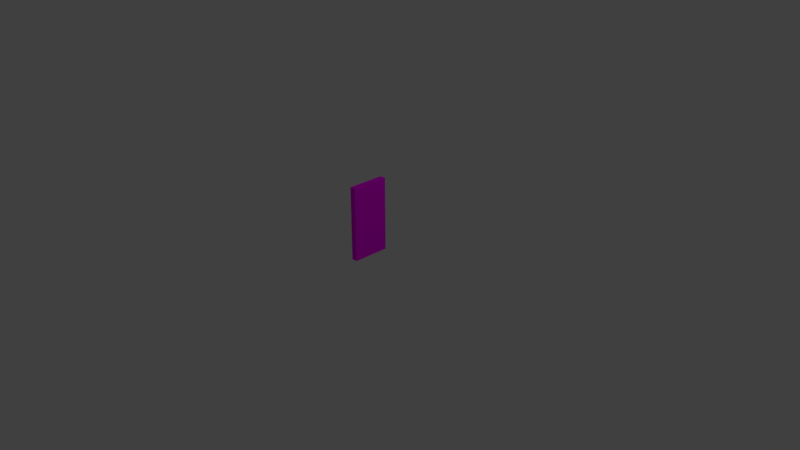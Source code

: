 # Source: door.blend  (saved by Blender 2.79.0; exported with 4.5.12 LTS)
import bpy
from mathutils import Matrix  # noqa: F401  (used for matrix-valued properties, if any)

bpy.ops.wm.read_factory_settings(use_empty=True)
scene = bpy.context.scene
scene.name = 'Scene'

# ---- collections
col_collection_1 = bpy.data.collections.new('Collection 1'); scene.collection.children.link(col_collection_1)

# ---- images (referenced by path relative to the original .blend; pixels are not part of the script)
import os
ASSET_DIR = os.environ.get("B2B_ASSET_DIR", "")  # directory of the original .blend (textures are referenced by path, not embedded)
HERE = os.path.dirname(os.path.abspath(__file__))  # packed textures are extracted next to this script under _unpacked/

def load_image(name, relpath, width, height, colorspace="sRGB"):
    """Load a texture the original file referenced (path relative to the .blend, or extracted next to this script)."""
    p = next((c for c in (os.path.join(HERE, relpath), os.path.join(ASSET_DIR, relpath)) if relpath and os.path.exists(c)), "")
    if p:
        img = bpy.data.images.load(p, check_existing=True)
        img.name = name
    else:  # same state as the original file: an image datablock whose file is absent (Cycles renders it pink)
        img = bpy.data.images.new(name, width, height)
        img.source = "FILE"
        img.filepath = "//" + (relpath or name)
    img.colorspace_settings.name = colorspace
    return img
img_door_frontdoor_png = load_image('door-FrontDoor.png', 'door-FrontDoor.png', 1024, 1024, 'sRGB')

# ---- materials (node trees are filled in below, after node groups)
mat_material_001 = bpy.data.materials.new('Material.001')
mat_material_001.alpha_threshold = 0.0
mat_material_001.use_transparent_shadow = False
mat_material_001.roughness = 0.5

# ---- material node trees
mat_material_001.use_nodes = True; mat_material_001.node_tree.nodes.clear()
_N = mat_material_001.node_tree.nodes; _L = mat_material_001.node_tree.links
n0 = _N.new('ShaderNodeOutputMaterial'); n0.name = 'Material Output'; n0.location = (300, 300)
n1 = _N.new('ShaderNodeBsdfDiffuse'); n1.name = 'Diffuse BSDF'; n1.location = (10, 300)
n2 = _N.new('ShaderNodeTexImage'); n2.name = 'Image Texture'; n2.location = (-176, 337)
n2.width = 140
n2.image = img_door_frontdoor_png
_L.new(n1.outputs[0], n0.inputs[0])
_L.new(n2.outputs[0], n1.inputs[0])
n0.is_active_output = True

# ---- world
world_world = bpy.data.worlds.new('World'); scene.world = world_world
world_world.color = (0.05088, 0.05088, 0.05088)
world_world.use_sun_shadow = False
world_world.sun_shadow_jitter_overblur = 0.0
world_world.cycles.sampling_method = 'MANUAL'

# ---- cameras
cam_camera = bpy.data.cameras.new('Camera')
cam_camera.clip_end = 100.0
cam_camera.lens = 35.0
cam_camera.sensor_width = 32.0
cam_camera.sensor_height = 18.0
cam_camera.ortho_scale = 7.314
cam_camera.dof.focus_distance = 0.0
cam_camera.dof.aperture_fstop = 128.0

# ---- lights
light_lamp = bpy.data.lights.new('Lamp', 'POINT')
light_lamp.transmission_factor = 0.0
light_lamp.cutoff_distance = 30.0
light_lamp.energy = 100.0
light_lamp.shadow_buffer_clip_start = 1.001
light_lamp.shadow_soft_size = 0.1
light_lamp.shadow_maximum_resolution = 0.006
light_lamp.use_absolute_resolution = True

# ---- meshes
me_cube = bpy.data.meshes.new('Cube')
me_cube.from_pydata([(1.0, 1.0, -1.0), (1.0, -1.0, -1.0), (-1.0, -1.0, -1.0), (-1.0, 1.0, -1.0), (1.0, 1.0, 1.0), (1.0, -1.0, 1.0), (-1.0, -1.0, 1.0), (-1.0, 1.0, 1.0)], [], [(0, 1, 2, 3), (4, 7, 6, 5), (0, 4, 5, 1), (1, 5, 6, 2), (2, 6, 7, 3), (4, 0, 3, 7)])
_uv = me_cube.uv_layers.new(name='UVMap')
_uv.uv.foreach_set('vector', [0.6665, 0.3331, 0.3335, 0.3331, 0.3335, 0.0001998, 0.7657, 0.2389, 0.3269, 0.1936, 0.0001998, 0.1905, 0.0001998, 0.0001999, 0.3331, 0.0001998, 1.003, 0.001791, 0.9966, 0.9982, 0.0001998, 0.9982, 0.0001999, -0.001309, 0.5502, 0.6638, 0.544, 0.9378, 0.4653, 0.9347, 0.4777, 0.6638, -0.002818, 0.001392, -0.002818, 0.9985, 0.9874, 0.9954, 0.9998, 0.001391, 0.5487, 0.3614, 0.5549, 0.6665, 0.47, 0.6634, 0.4824, 0.3645])
me_cube.materials.append(mat_material_001)
me_cube.use_remesh_preserve_volume = False
me_cube.use_remesh_preserve_attributes = False
me_cube.use_mirror_vertex_groups = False
me_cube.update()

# ---- objects
ob_cube = bpy.data.objects.new('Cube', me_cube)
ob_lamp = bpy.data.objects.new('Lamp', light_lamp)
ob_camera = bpy.data.objects.new('Camera', cam_camera)

# ---- transforms, parenting, visibility, modifiers, constraints
ob_cube.location = (0.0, 0.0, 0.5)
ob_cube.scale = (0.04, 0.25, 0.5)
ob_cube.lock_rotations_4d = False
ob_cube.empty_display_type = 'ARROWS'
ob_cube.lineart.crease_threshold = 0.0
ob_lamp.location = (4.076, 1.005, 5.904)
ob_lamp.rotation_euler = (0.6503, 0.05522, 1.866)
ob_lamp.lock_rotations_4d = False
ob_lamp.empty_display_type = 'ARROWS'
ob_lamp.color = (0.0, 0.0, 0.0, 0.0)
ob_lamp.lineart.crease_threshold = 0.0
ob_camera.location = (7.481, -6.508, 5.344)
ob_camera.rotation_euler = (1.109, 0.0, 0.8149)
ob_camera.lock_rotations_4d = False
ob_camera.empty_display_type = 'ARROWS'
ob_camera.color = (0.0, 0.0, 0.0, 0.0)
ob_camera.display_type = 'WIRE'
ob_camera.lineart.crease_threshold = 0.0

# ---- collection membership
col_collection_1.objects.link(ob_cube)
col_collection_1.objects.link(ob_lamp)
col_collection_1.objects.link(ob_camera)

# ---- scene / render settings (as saved in the file)
scene.camera = ob_camera
scene.frame_start = 1; scene.frame_end = 250; scene.frame_set(1)
scene.render.engine = 'BLENDER_EEVEE_NEXT'
scene.render.resolution_percentage = 50
scene.render.dither_intensity = 0.0
scene.cycles.use_denoising = False
scene.cycles.samples = 128
scene.cycles.sampling_pattern = 'TABULATED_SOBOL'
scene.cycles.use_adaptive_sampling = False
scene.cycles.use_light_tree = False
scene.cycles.blur_glossy = 0.0
scene.cycles.sample_clamp_indirect = 0.0
scene.view_settings.view_transform = 'Standard'
bpy.context.view_layer.update()
